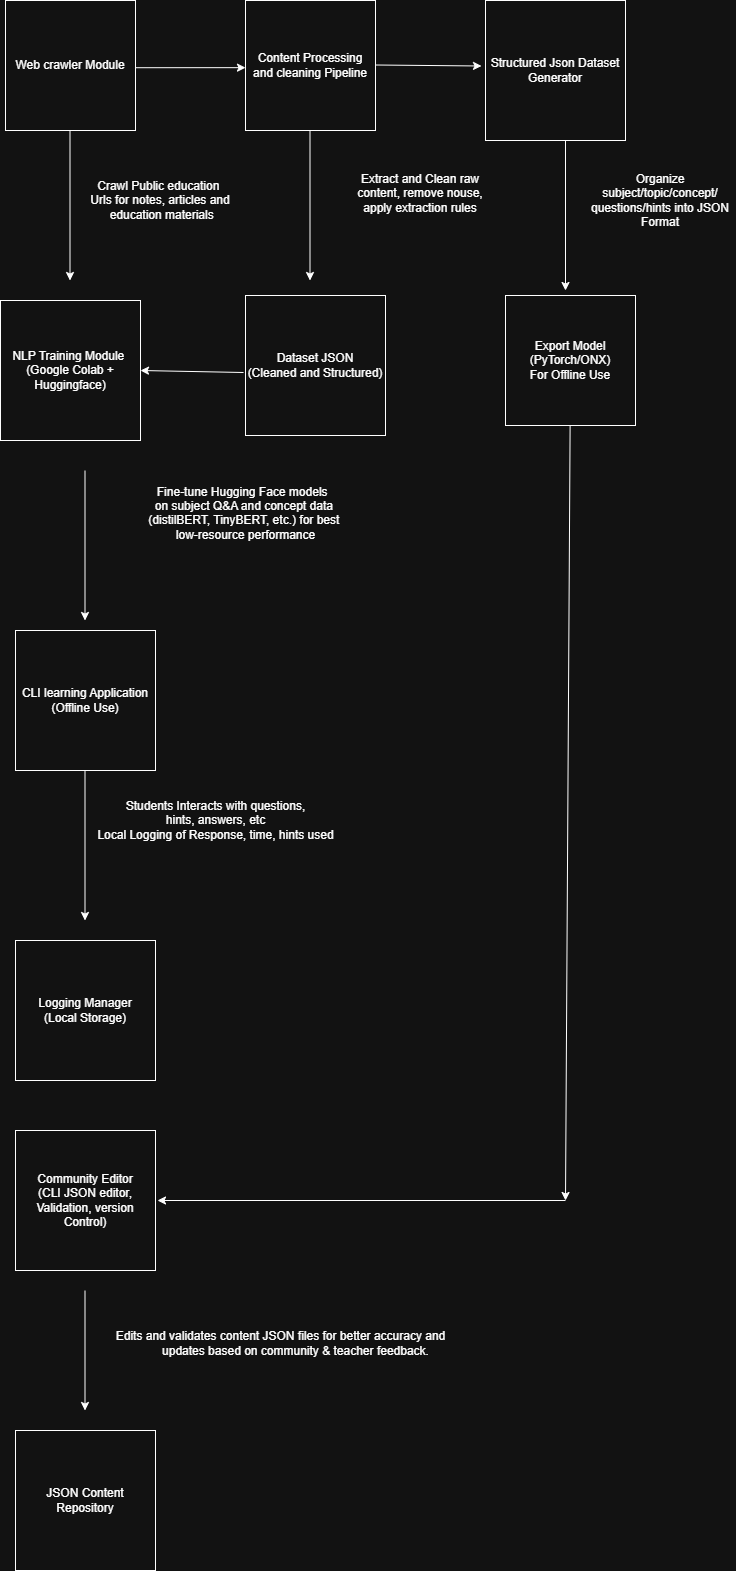

The diagram above was exported from draw.io. Its source (the exported page's mxGraphModel, read from the mxfile embedded in the PNG):
<mxGraphModel dx="866" dy="431" grid="1" gridSize="10" guides="1" tooltips="1" connect="1" arrows="1" fold="1" page="1" pageScale="1" pageWidth="850" pageHeight="1100" math="0" shadow="0">
  <root>
    <mxCell id="0" />
    <mxCell id="1" parent="0" />
    <mxCell id="kMSBmZGKzL9ARTWHj_Tq-1" value="Web crawler Module" style="whiteSpace=wrap;html=1;aspect=fixed;" parent="1" vertex="1">
      <mxGeometry x="40" y="80" width="130" height="130" as="geometry" />
    </mxCell>
    <mxCell id="kMSBmZGKzL9ARTWHj_Tq-2" value="Content Processing and cleaning Pipeline" style="whiteSpace=wrap;html=1;aspect=fixed;" parent="1" vertex="1">
      <mxGeometry x="280" y="80" width="130" height="130" as="geometry" />
    </mxCell>
    <mxCell id="kMSBmZGKzL9ARTWHj_Tq-3" value="Structured Json Dataset Generator" style="whiteSpace=wrap;html=1;aspect=fixed;" parent="1" vertex="1">
      <mxGeometry x="520" y="80" width="140" height="140" as="geometry" />
    </mxCell>
    <mxCell id="kMSBmZGKzL9ARTWHj_Tq-4" value="" style="endArrow=classic;html=1;rounded=0;" parent="1" edge="1">
      <mxGeometry width="50" height="50" relative="1" as="geometry">
        <mxPoint x="104.5" y="210" as="sourcePoint" />
        <mxPoint x="104.5" y="360" as="targetPoint" />
      </mxGeometry>
    </mxCell>
    <mxCell id="kMSBmZGKzL9ARTWHj_Tq-5" value="NLP Training Module&amp;nbsp;&lt;div&gt;(Google Colab + Huggingface)&lt;/div&gt;" style="whiteSpace=wrap;html=1;aspect=fixed;" parent="1" vertex="1">
      <mxGeometry x="35" y="380" width="140" height="140" as="geometry" />
    </mxCell>
    <mxCell id="kMSBmZGKzL9ARTWHj_Tq-6" value="" style="endArrow=classic;html=1;rounded=0;" parent="1" edge="1">
      <mxGeometry width="50" height="50" relative="1" as="geometry">
        <mxPoint x="344.5" y="210" as="sourcePoint" />
        <mxPoint x="344.5" y="360" as="targetPoint" />
      </mxGeometry>
    </mxCell>
    <mxCell id="kMSBmZGKzL9ARTWHj_Tq-7" value="" style="endArrow=classic;html=1;rounded=0;" parent="1" edge="1">
      <mxGeometry width="50" height="50" relative="1" as="geometry">
        <mxPoint x="600" y="220" as="sourcePoint" />
        <mxPoint x="600" y="370" as="targetPoint" />
      </mxGeometry>
    </mxCell>
    <mxCell id="kMSBmZGKzL9ARTWHj_Tq-8" value="Dataset JSON&lt;div&gt;(Cleaned and Structured)&lt;/div&gt;" style="whiteSpace=wrap;html=1;aspect=fixed;" parent="1" vertex="1">
      <mxGeometry x="280" y="375" width="140" height="140" as="geometry" />
    </mxCell>
    <mxCell id="kMSBmZGKzL9ARTWHj_Tq-9" value="Export Model (PyTorch/ONX)&lt;div&gt;For Offline Use&lt;/div&gt;" style="whiteSpace=wrap;html=1;aspect=fixed;" parent="1" vertex="1">
      <mxGeometry x="540" y="375" width="130" height="130" as="geometry" />
    </mxCell>
    <mxCell id="kMSBmZGKzL9ARTWHj_Tq-10" value="CLI learning Application&lt;div&gt;(Offline Use)&lt;/div&gt;" style="whiteSpace=wrap;html=1;aspect=fixed;" parent="1" vertex="1">
      <mxGeometry x="50" y="710" width="140" height="140" as="geometry" />
    </mxCell>
    <mxCell id="kMSBmZGKzL9ARTWHj_Tq-11" value="" style="endArrow=classic;html=1;rounded=0;" parent="1" edge="1">
      <mxGeometry width="50" height="50" relative="1" as="geometry">
        <mxPoint x="119.5" y="850" as="sourcePoint" />
        <mxPoint x="119.5" y="1000" as="targetPoint" />
      </mxGeometry>
    </mxCell>
    <mxCell id="iWlfl3oU0JDudAK2yGOj-1" value="Logging Manager&lt;div&gt;(Local Storage)&lt;/div&gt;" style="whiteSpace=wrap;html=1;aspect=fixed;" vertex="1" parent="1">
      <mxGeometry x="50" y="1020" width="140" height="140" as="geometry" />
    </mxCell>
    <mxCell id="iWlfl3oU0JDudAK2yGOj-2" value="" style="endArrow=classic;html=1;rounded=0;" edge="1" parent="1">
      <mxGeometry width="50" height="50" relative="1" as="geometry">
        <mxPoint x="119.5" y="550" as="sourcePoint" />
        <mxPoint x="119.5" y="700" as="targetPoint" />
      </mxGeometry>
    </mxCell>
    <mxCell id="iWlfl3oU0JDudAK2yGOj-3" value="Community Editor&lt;div&gt;(CLI JSON editor, Validation, version Control)&lt;/div&gt;" style="whiteSpace=wrap;html=1;aspect=fixed;" vertex="1" parent="1">
      <mxGeometry x="50" y="1210" width="140" height="140" as="geometry" />
    </mxCell>
    <mxCell id="iWlfl3oU0JDudAK2yGOj-4" value="" style="endArrow=classic;html=1;rounded=0;" edge="1" parent="1">
      <mxGeometry width="50" height="50" relative="1" as="geometry">
        <mxPoint x="119.5" y="1370" as="sourcePoint" />
        <mxPoint x="119.5" y="1490" as="targetPoint" />
      </mxGeometry>
    </mxCell>
    <mxCell id="iWlfl3oU0JDudAK2yGOj-5" value="JSON Content Repository" style="whiteSpace=wrap;html=1;aspect=fixed;" vertex="1" parent="1">
      <mxGeometry x="50" y="1510" width="140" height="140" as="geometry" />
    </mxCell>
    <mxCell id="iWlfl3oU0JDudAK2yGOj-8" value="" style="endArrow=classic;html=1;rounded=0;entryX=-0.031;entryY=0.554;entryDx=0;entryDy=0;entryPerimeter=0;exitX=1;exitY=0.517;exitDx=0;exitDy=0;exitPerimeter=0;" edge="1" parent="1" source="kMSBmZGKzL9ARTWHj_Tq-1">
      <mxGeometry width="50" height="50" relative="1" as="geometry">
        <mxPoint x="174" y="142.82081871345034" as="sourcePoint" />
        <mxPoint x="279.97" y="147.17999999999998" as="targetPoint" />
        <Array as="points">
          <mxPoint x="280" y="147.16" />
        </Array>
      </mxGeometry>
    </mxCell>
    <mxCell id="iWlfl3oU0JDudAK2yGOj-9" value="" style="endArrow=classic;html=1;rounded=0;entryX=-0.031;entryY=0.554;entryDx=0;entryDy=0;entryPerimeter=0;" edge="1" parent="1">
      <mxGeometry width="50" height="50" relative="1" as="geometry">
        <mxPoint x="410" y="144.5" as="sourcePoint" />
        <mxPoint x="516" y="145.5" as="targetPoint" />
      </mxGeometry>
    </mxCell>
    <mxCell id="iWlfl3oU0JDudAK2yGOj-12" value="Crawl Public education &#10;Urls for notes, articles and&#10; education materials" style="text;align=center;verticalAlign=middle;rounded=0;whiteSpace=wrap;" vertex="1" parent="1">
      <mxGeometry x="120" y="220" width="150" height="120" as="geometry" />
    </mxCell>
    <mxCell id="iWlfl3oU0JDudAK2yGOj-13" value="Extract and Clean raw content, remove nouse, apply extraction rules&#10;" style="text;align=center;verticalAlign=middle;rounded=0;whiteSpace=wrap;" vertex="1" parent="1">
      <mxGeometry x="380" y="220" width="150" height="120" as="geometry" />
    </mxCell>
    <mxCell id="iWlfl3oU0JDudAK2yGOj-14" value="Organize subject/topic/concept/&#10;questions/hints into JSON&#10;Format" style="text;align=center;verticalAlign=middle;rounded=0;whiteSpace=wrap;" vertex="1" parent="1">
      <mxGeometry x="620" y="220" width="150" height="120" as="geometry" />
    </mxCell>
    <mxCell id="iWlfl3oU0JDudAK2yGOj-17" value="Students Interacts with questions,&lt;div&gt;hints, answers, etc&lt;/div&gt;&lt;div&gt;Local Logging of Response, time, hints used&lt;/div&gt;" style="text;html=1;align=center;verticalAlign=middle;resizable=0;points=[];autosize=1;strokeColor=none;fillColor=none;" vertex="1" parent="1">
      <mxGeometry x="120" y="870" width="260" height="60" as="geometry" />
    </mxCell>
    <mxCell id="iWlfl3oU0JDudAK2yGOj-18" value="" style="endArrow=classic;html=1;rounded=0;entryX=1;entryY=0.5;entryDx=0;entryDy=0;exitX=-0.014;exitY=0.55;exitDx=0;exitDy=0;exitPerimeter=0;" edge="1" parent="1" source="kMSBmZGKzL9ARTWHj_Tq-8" target="kMSBmZGKzL9ARTWHj_Tq-5">
      <mxGeometry width="50" height="50" relative="1" as="geometry">
        <mxPoint x="430" y="460" as="sourcePoint" />
        <mxPoint x="480" y="410" as="targetPoint" />
      </mxGeometry>
    </mxCell>
    <mxCell id="iWlfl3oU0JDudAK2yGOj-20" value="" style="endArrow=classic;html=1;rounded=0;" edge="1" parent="1">
      <mxGeometry width="50" height="50" relative="1" as="geometry">
        <mxPoint x="600" y="1280" as="sourcePoint" />
        <mxPoint x="192" y="1280" as="targetPoint" />
      </mxGeometry>
    </mxCell>
    <mxCell id="iWlfl3oU0JDudAK2yGOj-21" value="" style="endArrow=classic;html=1;rounded=0;" edge="1" parent="1" source="kMSBmZGKzL9ARTWHj_Tq-9">
      <mxGeometry width="50" height="50" relative="1" as="geometry">
        <mxPoint x="600" y="780" as="sourcePoint" />
        <mxPoint x="600" y="1280" as="targetPoint" />
      </mxGeometry>
    </mxCell>
    <mxCell id="iWlfl3oU0JDudAK2yGOj-22" value="&lt;div&gt;Edits and validates content JSON files for better accuracy and&lt;/div&gt;&lt;div&gt;&amp;nbsp; &amp;nbsp; &amp;nbsp; &amp;nbsp; &amp;nbsp;updates based on community &amp;amp; teacher feedback.&lt;/div&gt;" style="text;html=1;align=center;verticalAlign=middle;resizable=0;points=[];autosize=1;strokeColor=none;fillColor=none;" vertex="1" parent="1">
      <mxGeometry x="140" y="1403" width="350" height="40" as="geometry" />
    </mxCell>
    <mxCell id="iWlfl3oU0JDudAK2yGOj-23" value="&lt;div&gt;Fine-tune Hugging Face models&amp;nbsp;&lt;span style=&quot;background-color: transparent; color: light-dark(rgb(0, 0, 0), rgb(255, 255, 255));&quot;&gt;&amp;nbsp;&lt;/span&gt;&lt;/div&gt;&lt;div&gt;&lt;span style=&quot;background-color: transparent; color: light-dark(rgb(0, 0, 0), rgb(255, 255, 255));&quot;&gt;on subject Q&amp;amp;A and concept data&lt;/span&gt;&lt;span style=&quot;background-color: transparent; color: light-dark(rgb(0, 0, 0), rgb(255, 255, 255));&quot;&gt;&amp;nbsp;&lt;/span&gt;&lt;/div&gt;&lt;div&gt;&lt;span style=&quot;background-color: transparent; color: light-dark(rgb(0, 0, 0), rgb(255, 255, 255));&quot;&gt;(distilBERT, TinyBERT, etc.) for best&amp;nbsp;&lt;/span&gt;&lt;/div&gt;&lt;div&gt;&lt;span style=&quot;background-color: transparent; color: light-dark(rgb(0, 0, 0), rgb(255, 255, 255));&quot;&gt;low-resource performance&lt;/span&gt;&lt;/div&gt;&lt;div&gt;&lt;span style=&quot;background-color: transparent; color: light-dark(rgb(0, 0, 0), rgb(255, 255, 255));&quot;&gt;&lt;br&gt;&lt;/span&gt;&lt;/div&gt;" style="text;html=1;align=center;verticalAlign=middle;resizable=0;points=[];autosize=1;strokeColor=none;fillColor=none;" vertex="1" parent="1">
      <mxGeometry x="170" y="555" width="220" height="90" as="geometry" />
    </mxCell>
  </root>
</mxGraphModel>